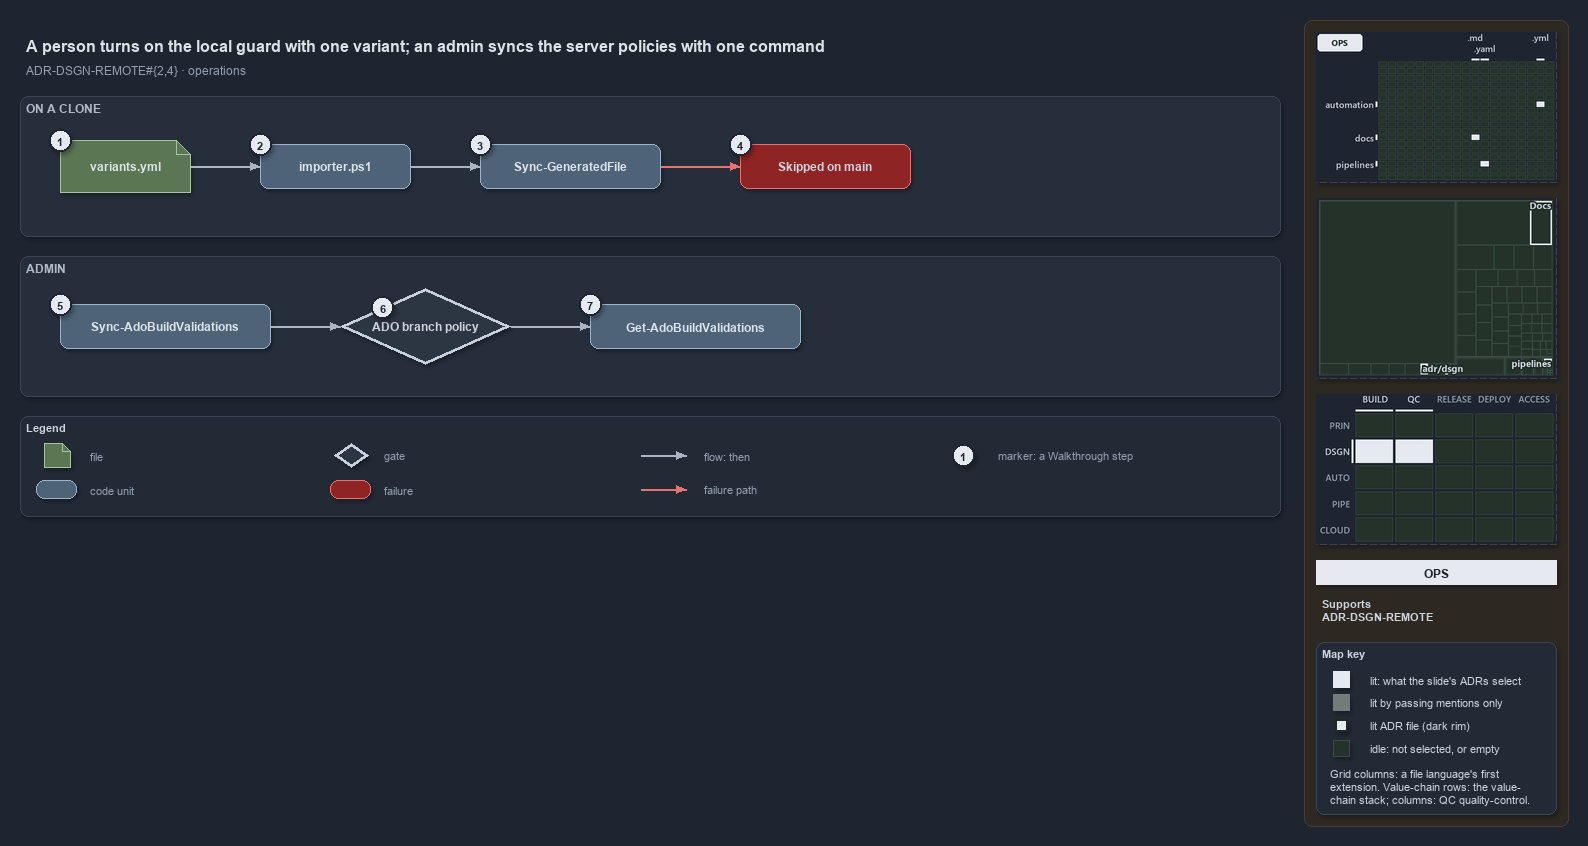

The diagram above was exported from draw.io. Its source (the exported page's mxGraphModel, read from the mxfile embedded in the PNG):
<mxGraphModel dx="1024" dy="768" grid="0" gridSize="10" guides="1" tooltips="1" connect="1" arrows="1" fold="1" page="1" pageScale="1" pageWidth="1572" pageHeight="520" background="#1E2430" math="0" shadow="1">
  <root>
    <mxCell id="0" />
    <mxCell id="1" parent="0" />
    <mxCell id="sidebar-bg" value="" style="rounded=1;arcSize=2;html=1;fillColor=#2E2823;strokeColor=#453C33;shadow=0;" vertex="1" parent="1">
      <mxGeometry x="1304" y="4" width="264" height="806" as="geometry" />
    </mxCell>
    <mxCell id="title" value="A person turns on the local guard with one variant; an admin syncs the server policies with one command" style="text;html=1;align=left;verticalAlign=middle;fontSize=16;fontStyle=1;fontColor=#DDE2E9;" vertex="1" parent="1">
      <mxGeometry x="20" y="14" width="1260" height="30" as="geometry" />
    </mxCell>
    <mxCell id="subtitle" value="ADR-DSGN-REMOTE#{2,4} &amp;#183; operations" style="text;html=1;align=left;verticalAlign=middle;fontSize=12;fontColor=#949FAE;" vertex="1" parent="1">
      <mxGeometry x="20" y="44" width="1240" height="20" as="geometry" />
    </mxCell>
    <mxCell id="band-clone" value="ON A CLONE" style="rounded=1;html=1;arcSize=3;fillColor=#262E3B;strokeColor=#3A4555;verticalAlign=top;align=left;spacingLeft=8;fontStyle=1;fontSize=12;fontColor=#B0BAC7;" vertex="1" parent="1">
      <mxGeometry x="20" y="80" width="1260" height="140" as="geometry" />
    </mxCell>
    <mxCell id="band-admin" value="ADMIN" style="rounded=1;html=1;arcSize=3;fillColor=#262E3B;strokeColor=#3A4555;verticalAlign=top;align=left;spacingLeft=8;fontStyle=1;fontSize=12;fontColor=#B0BAC7;" vertex="1" parent="1">
      <mxGeometry x="20" y="240" width="1260" height="140" as="geometry" />
    </mxCell>
    <mxCell id="variants" value="&lt;b&gt;variants.yml&lt;/b&gt;" style="shape=note;size=14;whiteSpace=wrap;html=1;fillColor=#5B7653;strokeColor=#A9C29F;fontSize=12;fontColor=#DDE2E9;" vertex="1" parent="1">
      <mxGeometry x="60" y="124" width="130" height="52" as="geometry" />
    </mxCell>
    <mxCell id="importer" value="&lt;b&gt;importer.ps1&lt;/b&gt;" style="rounded=1;whiteSpace=wrap;html=1;arcSize=20;fillColor=#4E6378;strokeColor=#9FB3C8;fontSize=12;fontColor=#DDE2E9;" vertex="1" parent="1">
      <mxGeometry x="260" y="128" width="150" height="44" as="geometry" />
    </mxCell>
    <mxCell id="syncgf" value="&lt;b&gt;Sync-GeneratedFile&lt;/b&gt;" style="rounded=1;whiteSpace=wrap;html=1;arcSize=20;fillColor=#4E6378;strokeColor=#9FB3C8;fontSize=12;fontColor=#DDE2E9;" vertex="1" parent="1">
      <mxGeometry x="480" y="128" width="180" height="44" as="geometry" />
    </mxCell>
    <mxCell id="skipped" value="&lt;b&gt;Skipped on main&lt;/b&gt;" style="rounded=1;whiteSpace=wrap;html=1;arcSize=20;fillColor=#8E2424;strokeColor=#E57373;fontSize=12;" vertex="1" parent="1">
      <mxGeometry x="740" y="128" width="170" height="44" as="geometry" />
    </mxCell>
    <mxCell id="syncado" value="&lt;b&gt;Sync-AdoBuildValidations&lt;/b&gt;" style="rounded=1;whiteSpace=wrap;html=1;arcSize=20;fillColor=#4E6378;strokeColor=#9FB3C8;fontSize=12;fontColor=#DDE2E9;" vertex="1" parent="1">
      <mxGeometry x="60" y="288" width="210" height="44" as="geometry" />
    </mxCell>
    <mxCell id="policy" value="&lt;b&gt;ADO branch policy&lt;/b&gt;" style="rhombus;whiteSpace=wrap;html=1;fillColor=#2C3542;strokeColor=#C7D0DB;strokeWidth=3;fontSize=12;fontColor=#CDD3DC;" vertex="1" parent="1">
      <mxGeometry x="340" y="272" width="170" height="76" as="geometry" />
    </mxCell>
    <mxCell id="getado" value="&lt;b&gt;Get-AdoBuildValidations&lt;/b&gt;" style="rounded=1;whiteSpace=wrap;html=1;arcSize=20;fillColor=#4E6378;strokeColor=#9FB3C8;fontSize=12;fontColor=#DDE2E9;" vertex="1" parent="1">
      <mxGeometry x="590" y="288" width="210" height="44" as="geometry" />
    </mxCell>
    <mxCell id="p-edge-variants-importer-a" value="" style="text;html=1;strokeColor=none;fillColor=none;" vertex="1" parent="1">
      <mxGeometry x="190" y="150" width="1" height="1" as="geometry" />
    </mxCell>
    <mxCell id="p-edge-variants-importer-b" value="" style="text;html=1;strokeColor=none;fillColor=none;" vertex="1" parent="1">
      <mxGeometry x="260" y="150" width="1" height="1" as="geometry" />
    </mxCell>
    <mxCell id="edge-variants-importer" value="" style="edgeStyle=orthogonalEdgeStyle;rounded=1;html=1;fontSize=10;endArrow=block;strokeColor=#AAB4C3;fontColor=#CDD3DC;shadow=0;" edge="1" parent="1" source="p-edge-variants-importer-a" target="p-edge-variants-importer-b">
      <mxGeometry relative="1" as="geometry" />
    </mxCell>
    <mxCell id="p-edge-importer-syncgf-a" value="" style="text;html=1;strokeColor=none;fillColor=none;" vertex="1" parent="1">
      <mxGeometry x="410" y="150" width="1" height="1" as="geometry" />
    </mxCell>
    <mxCell id="p-edge-importer-syncgf-b" value="" style="text;html=1;strokeColor=none;fillColor=none;" vertex="1" parent="1">
      <mxGeometry x="480" y="150" width="1" height="1" as="geometry" />
    </mxCell>
    <mxCell id="edge-importer-syncgf" value="" style="edgeStyle=orthogonalEdgeStyle;rounded=1;html=1;fontSize=10;endArrow=block;strokeColor=#AAB4C3;fontColor=#CDD3DC;shadow=0;" edge="1" parent="1" source="p-edge-importer-syncgf-a" target="p-edge-importer-syncgf-b">
      <mxGeometry relative="1" as="geometry" />
    </mxCell>
    <mxCell id="p-edge-syncgf-skipped-a" value="" style="text;html=1;strokeColor=none;fillColor=none;" vertex="1" parent="1">
      <mxGeometry x="660" y="150" width="1" height="1" as="geometry" />
    </mxCell>
    <mxCell id="p-edge-syncgf-skipped-b" value="" style="text;html=1;strokeColor=none;fillColor=none;" vertex="1" parent="1">
      <mxGeometry x="740" y="150" width="1" height="1" as="geometry" />
    </mxCell>
    <mxCell id="edge-syncgf-skipped" value="" style="edgeStyle=orthogonalEdgeStyle;rounded=1;html=1;fontSize=10;endArrow=block;strokeColor=#E57373;fontColor=#CDD3DC;shadow=0;" edge="1" parent="1" source="p-edge-syncgf-skipped-a" target="p-edge-syncgf-skipped-b">
      <mxGeometry relative="1" as="geometry" />
    </mxCell>
    <mxCell id="p-edge-syncado-policy-a" value="" style="text;html=1;strokeColor=none;fillColor=none;" vertex="1" parent="1">
      <mxGeometry x="270" y="310" width="1" height="1" as="geometry" />
    </mxCell>
    <mxCell id="p-edge-syncado-policy-b" value="" style="text;html=1;strokeColor=none;fillColor=none;" vertex="1" parent="1">
      <mxGeometry x="340" y="310" width="1" height="1" as="geometry" />
    </mxCell>
    <mxCell id="edge-syncado-policy" value="" style="edgeStyle=orthogonalEdgeStyle;rounded=1;html=1;fontSize=10;endArrow=block;strokeColor=#AAB4C3;fontColor=#CDD3DC;shadow=0;" edge="1" parent="1" source="p-edge-syncado-policy-a" target="p-edge-syncado-policy-b">
      <mxGeometry relative="1" as="geometry" />
    </mxCell>
    <mxCell id="p-edge-policy-getado-a" value="" style="text;html=1;strokeColor=none;fillColor=none;" vertex="1" parent="1">
      <mxGeometry x="510" y="310" width="1" height="1" as="geometry" />
    </mxCell>
    <mxCell id="p-edge-policy-getado-b" value="" style="text;html=1;strokeColor=none;fillColor=none;" vertex="1" parent="1">
      <mxGeometry x="590" y="310" width="1" height="1" as="geometry" />
    </mxCell>
    <mxCell id="edge-policy-getado" value="" style="edgeStyle=orthogonalEdgeStyle;rounded=1;html=1;fontSize=10;endArrow=block;strokeColor=#AAB4C3;fontColor=#CDD3DC;shadow=0;" edge="1" parent="1" source="p-edge-policy-getado-a" target="p-edge-policy-getado-b">
      <mxGeometry relative="1" as="geometry" />
    </mxCell>
    <mxCell id="mark-1" value="1" style="ellipse;html=1;fillColor=#E6EAF0;strokeColor=#1E2430;strokeWidth=2;fontColor=#1E2430;fontStyle=1;fontSize=11;" vertex="1" parent="1">
      <mxGeometry x="49" y="113" width="22" height="22" as="geometry" />
    </mxCell>
    <mxCell id="mark-2" value="2" style="ellipse;html=1;fillColor=#E6EAF0;strokeColor=#1E2430;strokeWidth=2;fontColor=#1E2430;fontStyle=1;fontSize=11;" vertex="1" parent="1">
      <mxGeometry x="249" y="117" width="22" height="22" as="geometry" />
    </mxCell>
    <mxCell id="mark-3" value="3" style="ellipse;html=1;fillColor=#E6EAF0;strokeColor=#1E2430;strokeWidth=2;fontColor=#1E2430;fontStyle=1;fontSize=11;" vertex="1" parent="1">
      <mxGeometry x="469" y="117" width="22" height="22" as="geometry" />
    </mxCell>
    <mxCell id="mark-4" value="4" style="ellipse;html=1;fillColor=#E6EAF0;strokeColor=#1E2430;strokeWidth=2;fontColor=#1E2430;fontStyle=1;fontSize=11;" vertex="1" parent="1">
      <mxGeometry x="729" y="117" width="22" height="22" as="geometry" />
    </mxCell>
    <mxCell id="mark-5" value="5" style="ellipse;html=1;fillColor=#E6EAF0;strokeColor=#1E2430;strokeWidth=2;fontColor=#1E2430;fontStyle=1;fontSize=11;" vertex="1" parent="1">
      <mxGeometry x="49" y="277" width="22" height="22" as="geometry" />
    </mxCell>
    <mxCell id="mark-6" value="6" style="ellipse;html=1;fillColor=#E6EAF0;strokeColor=#1E2430;strokeWidth=2;fontColor=#1E2430;fontStyle=1;fontSize=11;" vertex="1" parent="1">
      <mxGeometry x="371.5" y="280.0" width="22" height="22" as="geometry" />
    </mxCell>
    <mxCell id="mark-7" value="7" style="ellipse;html=1;fillColor=#E6EAF0;strokeColor=#1E2430;strokeWidth=2;fontColor=#1E2430;fontStyle=1;fontSize=11;" vertex="1" parent="1">
      <mxGeometry x="579" y="277" width="22" height="22" as="geometry" />
    </mxCell>
    <mxCell id="legend" value="&lt;b&gt;Legend&lt;/b&gt;" style="rounded=1;whiteSpace=wrap;html=1;arcSize=6;fillColor=#222A36;strokeColor=#3A4555;align=left;verticalAlign=top;spacing=8;fontSize=11;fontColor=#CDD3DC;" vertex="1" parent="1">
      <mxGeometry x="20" y="400" width="1260" height="100" as="geometry" />
    </mxCell>
    <mxCell id="legend-0" value="" style="shape=note;size=14;whiteSpace=wrap;html=1;fillColor=#5B7653;strokeColor=#A9C29F;fontSize=12;fontColor=#DDE2E9;" vertex="1" parent="1">
      <mxGeometry x="44" y="427" width="26" height="24" as="geometry" />
    </mxCell>
    <mxCell id="legend-0-text" value="file" style="text;html=1;align=left;verticalAlign=middle;fontSize=11;fontColor=#949FAE;" vertex="1" parent="1">
      <mxGeometry x="84" y="429" width="260" height="20" as="geometry" />
    </mxCell>
    <mxCell id="legend-1" value="" style="rounded=1;whiteSpace=wrap;html=1;arcSize=20;fillColor=#4E6378;strokeColor=#9FB3C8;fontSize=12;fontColor=#DDE2E9;" vertex="1" parent="1">
      <mxGeometry x="36" y="464" width="40" height="18" as="geometry" />
    </mxCell>
    <mxCell id="legend-1-text" value="code unit" style="text;html=1;align=left;verticalAlign=middle;fontSize=11;fontColor=#949FAE;" vertex="1" parent="1">
      <mxGeometry x="84" y="463" width="260" height="20" as="geometry" />
    </mxCell>
    <mxCell id="legend-2" value="" style="rhombus;whiteSpace=wrap;html=1;fillColor=#2C3542;strokeColor=#C7D0DB;strokeWidth=3;fontSize=12;fontColor=#CDD3DC;" vertex="1" parent="1">
      <mxGeometry x="334" y="427" width="34" height="24" as="geometry" />
    </mxCell>
    <mxCell id="legend-2-text" value="gate" style="text;html=1;align=left;verticalAlign=middle;fontSize=11;fontColor=#949FAE;" vertex="1" parent="1">
      <mxGeometry x="378" y="429" width="260" height="20" as="geometry" />
    </mxCell>
    <mxCell id="legend-3" value="" style="rounded=1;whiteSpace=wrap;html=1;arcSize=20;fillColor=#8E2424;strokeColor=#E57373;fontSize=12;" vertex="1" parent="1">
      <mxGeometry x="330" y="464" width="40" height="18" as="geometry" />
    </mxCell>
    <mxCell id="legend-3-text" value="failure" style="text;html=1;align=left;verticalAlign=middle;fontSize=11;fontColor=#949FAE;" vertex="1" parent="1">
      <mxGeometry x="378" y="463" width="260" height="20" as="geometry" />
    </mxCell>
    <mxCell id="p-legend-4-a" value="" style="text;html=1;strokeColor=none;fillColor=none;" vertex="1" parent="1">
      <mxGeometry x="640" y="439" width="1" height="1" as="geometry" />
    </mxCell>
    <mxCell id="p-legend-4-b" value="" style="text;html=1;strokeColor=none;fillColor=none;" vertex="1" parent="1">
      <mxGeometry x="686" y="439" width="1" height="1" as="geometry" />
    </mxCell>
    <mxCell id="legend-4" value="" style="edgeStyle=orthogonalEdgeStyle;rounded=1;html=1;fontSize=10;endArrow=block;strokeColor=#AAB4C3;fontColor=#CDD3DC;shadow=0;" edge="1" parent="1" source="p-legend-4-a" target="p-legend-4-b">
      <mxGeometry relative="1" as="geometry" />
    </mxCell>
    <mxCell id="legend-4-text" value="flow: then" style="text;html=1;align=left;verticalAlign=middle;fontSize=11;fontColor=#949FAE;" vertex="1" parent="1">
      <mxGeometry x="698" y="429" width="260" height="20" as="geometry" />
    </mxCell>
    <mxCell id="p-legend-5-a" value="" style="text;html=1;strokeColor=none;fillColor=none;" vertex="1" parent="1">
      <mxGeometry x="640" y="473" width="1" height="1" as="geometry" />
    </mxCell>
    <mxCell id="p-legend-5-b" value="" style="text;html=1;strokeColor=none;fillColor=none;" vertex="1" parent="1">
      <mxGeometry x="686" y="473" width="1" height="1" as="geometry" />
    </mxCell>
    <mxCell id="legend-5" value="" style="edgeStyle=orthogonalEdgeStyle;rounded=1;html=1;fontSize=10;endArrow=block;strokeColor=#E57373;fontColor=#CDD3DC;shadow=0;" edge="1" parent="1" source="p-legend-5-a" target="p-legend-5-b">
      <mxGeometry relative="1" as="geometry" />
    </mxCell>
    <mxCell id="legend-5-text" value="failure path" style="text;html=1;align=left;verticalAlign=middle;fontSize=11;fontColor=#949FAE;" vertex="1" parent="1">
      <mxGeometry x="698" y="463" width="260" height="20" as="geometry" />
    </mxCell>
    <mxCell id="legend-6" value="1" style="ellipse;html=1;fillColor=#E6EAF0;strokeColor=#1E2430;strokeWidth=2;fontColor=#1E2430;fontStyle=1;fontSize=11;" vertex="1" parent="1">
      <mxGeometry x="952" y="428" width="22" height="22" as="geometry" />
    </mxCell>
    <mxCell id="legend-6-text" value="marker: a Walkthrough step" style="text;html=1;align=left;verticalAlign=middle;fontSize=11;fontColor=#949FAE;" vertex="1" parent="1">
      <mxGeometry x="992" y="429" width="260" height="20" as="geometry" />
    </mxCell>
    <mxCell id="minimap-grid" value="" style="shape=image;html=1;imageAspect=0;aspect=fixed;verticalLabelPosition=bottom;strokeColor=#3A4555;dashed=1;fillColor=#222A36;image=data:image/png,(base64 omitted: 9320 chars);" vertex="1" parent="1">
      <mxGeometry x="1316" y="16" width="240" height="150" as="geometry" />
    </mxCell>
    <mxCell id="minimap-tree" value="" style="shape=image;html=1;imageAspect=0;aspect=fixed;verticalLabelPosition=bottom;strokeColor=#3A4555;dashed=1;fillColor=#222A36;image=data:image/png,(base64 omitted: 9564 chars);" vertex="1" parent="1">
      <mxGeometry x="1316" y="182" width="240" height="180" as="geometry" />
    </mxCell>
    <mxCell id="minimap-chain" value="" style="shape=image;html=1;imageAspect=0;aspect=fixed;verticalLabelPosition=bottom;strokeColor=#3A4555;dashed=1;fillColor=#222A36;image=data:image/png,(base64 omitted: 12860 chars);" vertex="1" parent="1">
      <mxGeometry x="1316" y="378" width="240" height="150" as="geometry" />
    </mxCell>
    <mxCell id="lens-badge" value="OPS" style="rounded=0;whiteSpace=wrap;html=1;align=center;verticalAlign=middle;fontSize=12;fontStyle=1;fontColor=#1E2430;fillColor=#E6EAF0;strokeColor=none;" vertex="1" parent="1">
      <mxGeometry x="1316" y="544" width="240" height="24" as="geometry" />
    </mxCell>
    <mxCell id="supports" value="&lt;b&gt;Supports&lt;/b&gt;&lt;br&gt;ADR-DSGN-REMOTE" style="text;html=1;whiteSpace=wrap;align=left;verticalAlign=top;fontSize=11;fontColor=#CDD3DC;" vertex="1" parent="1">
      <mxGeometry x="1316" y="576" width="240" height="38" as="geometry" />
    </mxCell>
    <mxCell id="mapkey" value="&lt;b&gt;Map key&lt;/b&gt;" style="rounded=1;arcSize=6;whiteSpace=wrap;html=1;align=left;verticalAlign=top;fontSize=11;fontColor=#CDD3DC;fillColor=#222A36;strokeColor=#3A4555;spacingLeft=8;spacingTop=2;" vertex="1" parent="1">
      <mxGeometry x="1316" y="626" width="240" height="172" as="geometry" />
    </mxCell>
    <mxCell id="mapkey-lit" value="" style="rounded=0;html=1;fillColor=#E6EAF0;strokeColor=#E6EAF0;" vertex="1" parent="1">
      <mxGeometry x="1333.0" y="655.0" width="16" height="16" as="geometry" />
    </mxCell>
    <mxCell id="mapkey-lit-text" value="lit: what the slide's ADRs select" style="text;html=1;align=left;verticalAlign=middle;fontSize=11;fontColor=#CDD3DC;" vertex="1" parent="1">
      <mxGeometry x="1364" y="653" width="184" height="20" as="geometry" />
    </mxCell>
    <mxCell id="mapkey-touched" value="" style="rounded=0;html=1;fillColor=#727C79;strokeColor=#727C79;" vertex="1" parent="1">
      <mxGeometry x="1333.0" y="678.0" width="16" height="16" as="geometry" />
    </mxCell>
    <mxCell id="mapkey-touched-text" value="lit by passing mentions only" style="text;html=1;align=left;verticalAlign=middle;fontSize=11;fontColor=#CDD3DC;" vertex="1" parent="1">
      <mxGeometry x="1364" y="676" width="184" height="20" as="geometry" />
    </mxCell>
    <mxCell id="mapkey-adr" value="" style="rounded=0;html=1;fillColor=#E6EAF0;strokeColor=#1C2A24;strokeWidth=2;" vertex="1" parent="1">
      <mxGeometry x="1335.0" y="703.0" width="12" height="12" as="geometry" />
    </mxCell>
    <mxCell id="mapkey-adr-text" value="lit ADR file (dark rim)" style="text;html=1;align=left;verticalAlign=middle;fontSize=11;fontColor=#CDD3DC;" vertex="1" parent="1">
      <mxGeometry x="1364" y="699" width="184" height="20" as="geometry" />
    </mxCell>
    <mxCell id="mapkey-idle" value="" style="rounded=0;html=1;fillColor=#243229;strokeColor=#3B4D43;" vertex="1" parent="1">
      <mxGeometry x="1333.0" y="724.0" width="16" height="16" as="geometry" />
    </mxCell>
    <mxCell id="mapkey-idle-text" value="idle: not selected, or empty" style="text;html=1;align=left;verticalAlign=middle;fontSize=11;fontColor=#CDD3DC;" vertex="1" parent="1">
      <mxGeometry x="1364" y="722" width="184" height="20" as="geometry" />
    </mxCell>
    <mxCell id="mapkey-codes" value="Grid columns: a file language's first&lt;br&gt;extension. Value-chain rows: the value-&lt;br&gt;chain stack; columns: QC quality-control." style="text;html=1;align=left;verticalAlign=top;whiteSpace=wrap;fontSize=11;fontColor=#CDD3DC;" vertex="1" parent="1">
      <mxGeometry x="1324" y="746" width="224" height="46" as="geometry" />
    </mxCell>
  </root>
</mxGraphModel>